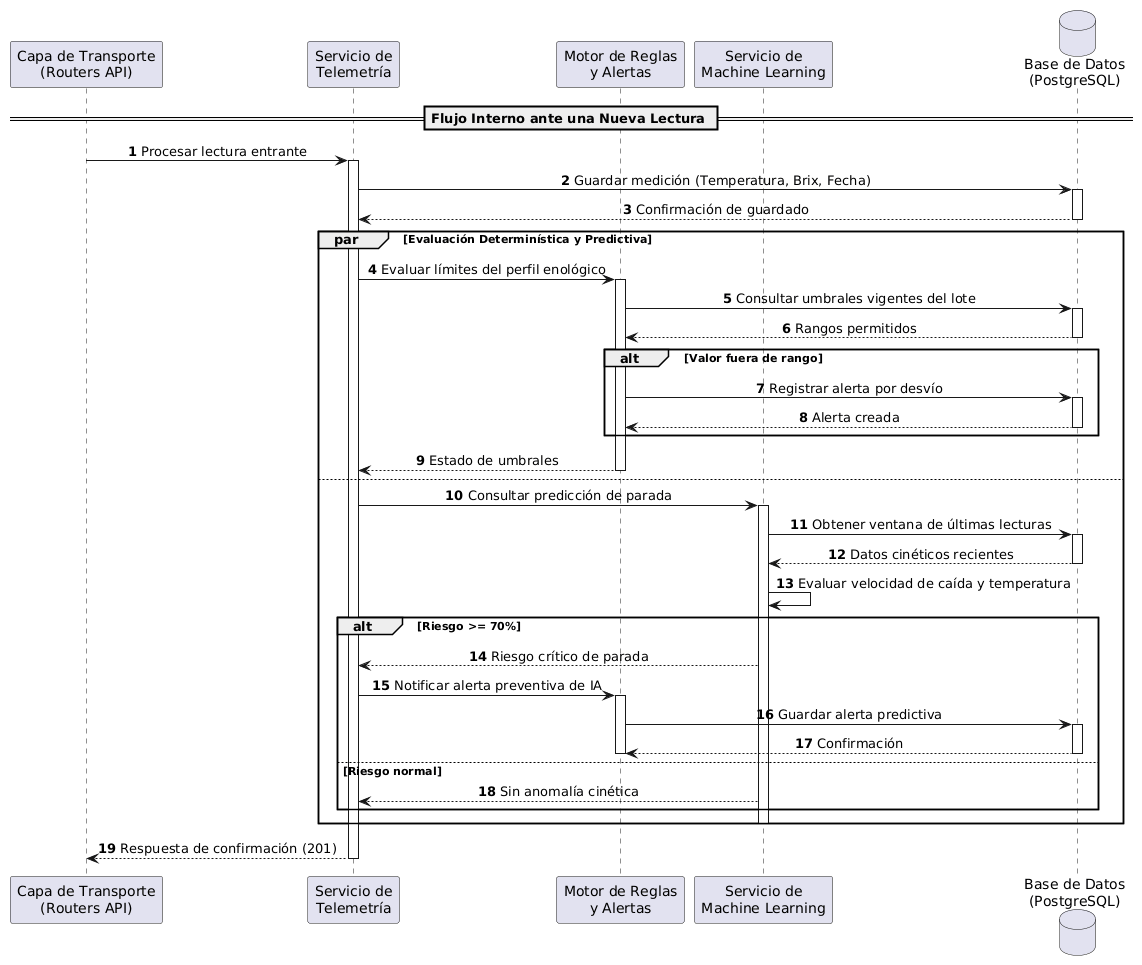

The diagram above was rendered by PlantUML. Its source (embedded in the PNG):
@startuml
autonumber
skinparam shadowing false
skinparam sequenceMessageAlign center

participant "Capa de Transporte\n(Routers API)" as Router
participant "Servicio de\nTelemetría" as TelSvc
participant "Motor de Reglas\ny Alertas" as Rules
participant "Servicio de\nMachine Learning" as MLSvc
database "Base de Datos\n(PostgreSQL)" as DB

== Flujo Interno ante una Nueva Lectura ==

Router -> TelSvc : Procesar lectura entrante
activate TelSvc

TelSvc -> DB : Guardar medición (Temperatura, Brix, Fecha)
activate DB
DB --> TelSvc : Confirmación de guardado
deactivate DB

par Evaluación Determinística y Predictiva
  TelSvc -> Rules : Evaluar límites del perfil enológico
  activate Rules
  Rules -> DB : Consultar umbrales vigentes del lote
  activate DB
  DB --> Rules : Rangos permitidos
  deactivate DB
  
  alt Valor fuera de rango
    Rules -> DB : Registrar alerta por desvío
    activate DB
    DB --> Rules : Alerta creada
    deactivate DB
  end
  Rules --> TelSvc : Estado de umbrales
  deactivate Rules
else
  TelSvc -> MLSvc : Consultar predicción de parada
  activate MLSvc
  MLSvc -> DB : Obtener ventana de últimas lecturas
  activate DB
  DB --> MLSvc : Datos cinéticos recientes
  deactivate DB
  MLSvc -> MLSvc : Evaluar velocidad de caída y temperatura
  
  alt Riesgo >= 70%
    MLSvc --> TelSvc : Riesgo crítico de parada
    TelSvc -> Rules : Notificar alerta preventiva de IA
    activate Rules
    Rules -> DB : Guardar alerta predictiva
    activate DB
    DB --> Rules : Confirmación
    deactivate DB
    deactivate Rules
  else Riesgo normal
    MLSvc --> TelSvc : Sin anomalía cinética
  end
  deactivate MLSvc
end

TelSvc --> Router : Respuesta de confirmación (201)
deactivate TelSvc
@enduml